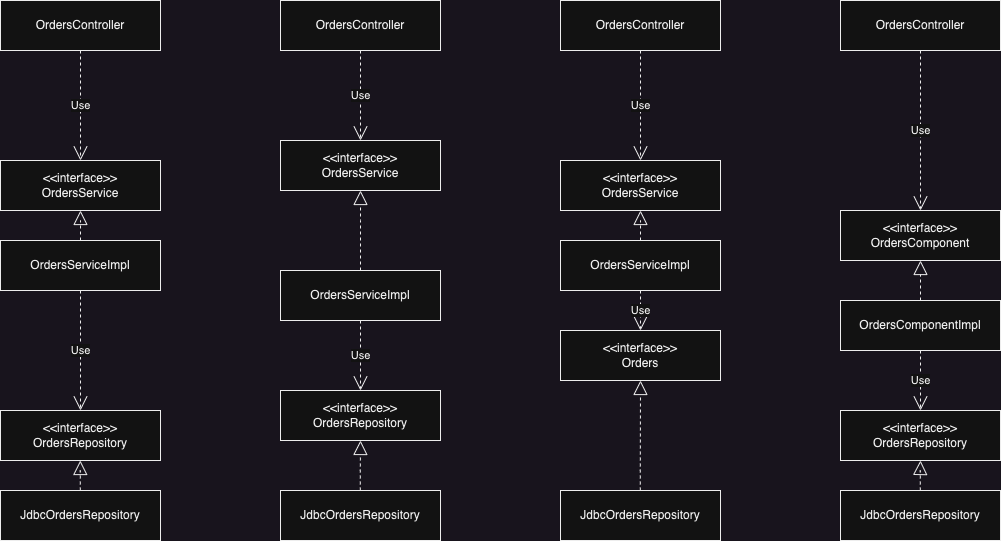

The diagram above was exported from draw.io. Its source (the exported page's mxGraphModel, read from the mxfile embedded in the PNG):
<mxGraphModel dx="1434" dy="824" grid="1" gridSize="10" guides="1" tooltips="1" connect="1" arrows="1" fold="1" page="1" pageScale="1" pageWidth="827" pageHeight="1169" math="0" shadow="0">
  <root>
    <mxCell id="0" />
    <mxCell id="1" parent="0" />
    <mxCell id="2" value="OrdersController" style="html=1;whiteSpace=wrap;" vertex="1" parent="1">
      <mxGeometry x="80" y="70" width="160" height="50" as="geometry" />
    </mxCell>
    <mxCell id="3" value="&amp;lt;&amp;lt;interface&amp;gt;&amp;gt;&lt;br&gt;OrdersService" style="html=1;whiteSpace=wrap;" vertex="1" parent="1">
      <mxGeometry x="80" y="230" width="160" height="50" as="geometry" />
    </mxCell>
    <mxCell id="4" value="OrdersServiceImpl" style="html=1;whiteSpace=wrap;" vertex="1" parent="1">
      <mxGeometry x="80" y="310" width="160" height="50" as="geometry" />
    </mxCell>
    <mxCell id="5" value="&amp;lt;&amp;lt;interface&amp;gt;&amp;gt;&lt;br&gt;OrdersRepository" style="html=1;whiteSpace=wrap;" vertex="1" parent="1">
      <mxGeometry x="80" y="480" width="160" height="50" as="geometry" />
    </mxCell>
    <mxCell id="6" value="JdbcOrdersRepository" style="html=1;whiteSpace=wrap;" vertex="1" parent="1">
      <mxGeometry x="80" y="560" width="160" height="50" as="geometry" />
    </mxCell>
    <mxCell id="7" value="" style="endArrow=block;dashed=1;endFill=0;endSize=12;html=1;rounded=0;exitX=0.5;exitY=0;exitDx=0;exitDy=0;entryX=0.5;entryY=1;entryDx=0;entryDy=0;" edge="1" source="4" target="3" parent="1">
      <mxGeometry width="160" relative="1" as="geometry">
        <mxPoint x="220" y="400" as="sourcePoint" />
        <mxPoint x="380" y="400" as="targetPoint" />
        <Array as="points">
          <mxPoint x="160" y="290" />
        </Array>
      </mxGeometry>
    </mxCell>
    <mxCell id="8" value="" style="endArrow=block;dashed=1;endFill=0;endSize=12;html=1;rounded=0;exitX=0.5;exitY=0;exitDx=0;exitDy=0;entryX=0.5;entryY=1;entryDx=0;entryDy=0;" edge="1" parent="1">
      <mxGeometry width="160" relative="1" as="geometry">
        <mxPoint x="159.8" y="560" as="sourcePoint" />
        <mxPoint x="159.8" y="530" as="targetPoint" />
        <Array as="points">
          <mxPoint x="159.8" y="540" />
        </Array>
      </mxGeometry>
    </mxCell>
    <mxCell id="9" value="Use" style="endArrow=open;endSize=12;dashed=1;html=1;rounded=0;exitX=0.5;exitY=1;exitDx=0;exitDy=0;entryX=0.5;entryY=0;entryDx=0;entryDy=0;" edge="1" source="4" target="5" parent="1">
      <mxGeometry width="160" relative="1" as="geometry">
        <mxPoint x="290" y="350" as="sourcePoint" />
        <mxPoint x="450" y="350" as="targetPoint" />
      </mxGeometry>
    </mxCell>
    <mxCell id="10" value="Use" style="endArrow=open;endSize=12;dashed=1;html=1;rounded=0;exitX=0.5;exitY=1;exitDx=0;exitDy=0;entryX=0.5;entryY=0;entryDx=0;entryDy=0;" edge="1" source="2" target="3" parent="1">
      <mxGeometry width="160" relative="1" as="geometry">
        <mxPoint x="170" y="370" as="sourcePoint" />
        <mxPoint x="170" y="490" as="targetPoint" />
      </mxGeometry>
    </mxCell>
    <mxCell id="11" value="OrdersController" style="html=1;whiteSpace=wrap;" vertex="1" parent="1">
      <mxGeometry x="360" y="70" width="160" height="50" as="geometry" />
    </mxCell>
    <mxCell id="12" value="&amp;lt;&amp;lt;interface&amp;gt;&amp;gt;&lt;br&gt;OrdersService" style="html=1;whiteSpace=wrap;" vertex="1" parent="1">
      <mxGeometry x="360" y="210" width="160" height="50" as="geometry" />
    </mxCell>
    <mxCell id="13" value="OrdersServiceImpl" style="html=1;whiteSpace=wrap;" vertex="1" parent="1">
      <mxGeometry x="360" y="340" width="160" height="50" as="geometry" />
    </mxCell>
    <mxCell id="14" value="&amp;lt;&amp;lt;interface&amp;gt;&amp;gt;&lt;br&gt;OrdersRepository" style="html=1;whiteSpace=wrap;" vertex="1" parent="1">
      <mxGeometry x="360" y="460" width="160" height="50" as="geometry" />
    </mxCell>
    <mxCell id="15" value="JdbcOrdersRepository" style="html=1;whiteSpace=wrap;" vertex="1" parent="1">
      <mxGeometry x="360" y="560" width="160" height="50" as="geometry" />
    </mxCell>
    <mxCell id="16" value="" style="endArrow=block;dashed=1;endFill=0;endSize=12;html=1;rounded=0;exitX=0.5;exitY=0;exitDx=0;exitDy=0;entryX=0.5;entryY=1;entryDx=0;entryDy=0;" edge="1" source="13" target="12" parent="1">
      <mxGeometry width="160" relative="1" as="geometry">
        <mxPoint x="500" y="400" as="sourcePoint" />
        <mxPoint x="660" y="400" as="targetPoint" />
        <Array as="points">
          <mxPoint x="440" y="290" />
        </Array>
      </mxGeometry>
    </mxCell>
    <mxCell id="17" value="" style="endArrow=block;dashed=1;endFill=0;endSize=12;html=1;rounded=0;exitX=0.5;exitY=0;exitDx=0;exitDy=0;entryX=0.5;entryY=1;entryDx=0;entryDy=0;" edge="1" target="14" parent="1">
      <mxGeometry width="160" relative="1" as="geometry">
        <mxPoint x="439.79999999999995" y="560" as="sourcePoint" />
        <mxPoint x="439.79999999999995" y="530" as="targetPoint" />
        <Array as="points">
          <mxPoint x="439.79999999999995" y="540" />
        </Array>
      </mxGeometry>
    </mxCell>
    <mxCell id="18" value="Use" style="endArrow=open;endSize=12;dashed=1;html=1;rounded=0;exitX=0.5;exitY=1;exitDx=0;exitDy=0;entryX=0.5;entryY=0;entryDx=0;entryDy=0;" edge="1" source="13" target="14" parent="1">
      <mxGeometry width="160" relative="1" as="geometry">
        <mxPoint x="570" y="350" as="sourcePoint" />
        <mxPoint x="730" y="350" as="targetPoint" />
      </mxGeometry>
    </mxCell>
    <mxCell id="19" value="Use" style="endArrow=open;endSize=12;dashed=1;html=1;rounded=0;exitX=0.5;exitY=1;exitDx=0;exitDy=0;entryX=0.5;entryY=0;entryDx=0;entryDy=0;" edge="1" source="11" target="12" parent="1">
      <mxGeometry width="160" relative="1" as="geometry">
        <mxPoint x="450" y="370" as="sourcePoint" />
        <mxPoint x="450" y="490" as="targetPoint" />
      </mxGeometry>
    </mxCell>
    <mxCell id="20" value="OrdersController" style="html=1;whiteSpace=wrap;" vertex="1" parent="1">
      <mxGeometry x="640" y="70" width="160" height="50" as="geometry" />
    </mxCell>
    <mxCell id="21" value="&amp;lt;&amp;lt;interface&amp;gt;&amp;gt;&lt;br&gt;OrdersService" style="html=1;whiteSpace=wrap;" vertex="1" parent="1">
      <mxGeometry x="640" y="230" width="160" height="50" as="geometry" />
    </mxCell>
    <mxCell id="22" value="OrdersServiceImpl" style="html=1;whiteSpace=wrap;" vertex="1" parent="1">
      <mxGeometry x="640" y="310" width="160" height="50" as="geometry" />
    </mxCell>
    <mxCell id="23" value="&amp;lt;&amp;lt;interface&amp;gt;&amp;gt;&lt;br&gt;Orders" style="html=1;whiteSpace=wrap;" vertex="1" parent="1">
      <mxGeometry x="640" y="400" width="160" height="50" as="geometry" />
    </mxCell>
    <mxCell id="24" value="JdbcOrdersRepository" style="html=1;whiteSpace=wrap;" vertex="1" parent="1">
      <mxGeometry x="640" y="560" width="160" height="50" as="geometry" />
    </mxCell>
    <mxCell id="25" value="" style="endArrow=block;dashed=1;endFill=0;endSize=12;html=1;rounded=0;exitX=0.5;exitY=0;exitDx=0;exitDy=0;entryX=0.5;entryY=1;entryDx=0;entryDy=0;" edge="1" source="22" target="21" parent="1">
      <mxGeometry width="160" relative="1" as="geometry">
        <mxPoint x="780" y="400" as="sourcePoint" />
        <mxPoint x="940" y="400" as="targetPoint" />
        <Array as="points">
          <mxPoint x="720" y="290" />
        </Array>
      </mxGeometry>
    </mxCell>
    <mxCell id="26" value="" style="endArrow=block;dashed=1;endFill=0;endSize=12;html=1;rounded=0;exitX=0.5;exitY=0;exitDx=0;exitDy=0;entryX=0.5;entryY=1;entryDx=0;entryDy=0;" edge="1" target="23" parent="1">
      <mxGeometry width="160" relative="1" as="geometry">
        <mxPoint x="719.8" y="560" as="sourcePoint" />
        <mxPoint x="719.8" y="530" as="targetPoint" />
        <Array as="points">
          <mxPoint x="719.8" y="540" />
        </Array>
      </mxGeometry>
    </mxCell>
    <mxCell id="27" value="Use" style="endArrow=open;endSize=12;dashed=1;html=1;rounded=0;exitX=0.5;exitY=1;exitDx=0;exitDy=0;entryX=0.5;entryY=0;entryDx=0;entryDy=0;" edge="1" source="22" target="23" parent="1">
      <mxGeometry width="160" relative="1" as="geometry">
        <mxPoint x="850" y="350" as="sourcePoint" />
        <mxPoint x="1010" y="350" as="targetPoint" />
      </mxGeometry>
    </mxCell>
    <mxCell id="28" value="Use" style="endArrow=open;endSize=12;dashed=1;html=1;rounded=0;exitX=0.5;exitY=1;exitDx=0;exitDy=0;entryX=0.5;entryY=0;entryDx=0;entryDy=0;" edge="1" source="20" target="21" parent="1">
      <mxGeometry width="160" relative="1" as="geometry">
        <mxPoint x="730" y="370" as="sourcePoint" />
        <mxPoint x="730" y="490" as="targetPoint" />
      </mxGeometry>
    </mxCell>
    <mxCell id="29" value="OrdersController" style="html=1;whiteSpace=wrap;" vertex="1" parent="1">
      <mxGeometry x="920" y="70" width="160" height="50" as="geometry" />
    </mxCell>
    <mxCell id="30" value="&amp;lt;&amp;lt;interface&amp;gt;&amp;gt;&lt;br&gt;OrdersComponent" style="html=1;whiteSpace=wrap;" vertex="1" parent="1">
      <mxGeometry x="920" y="280" width="160" height="50" as="geometry" />
    </mxCell>
    <mxCell id="31" value="OrdersComponentImpl" style="html=1;whiteSpace=wrap;" vertex="1" parent="1">
      <mxGeometry x="920" y="370" width="160" height="50" as="geometry" />
    </mxCell>
    <mxCell id="32" value="&amp;lt;&amp;lt;interface&amp;gt;&amp;gt;&lt;br&gt;OrdersRepository" style="html=1;whiteSpace=wrap;" vertex="1" parent="1">
      <mxGeometry x="920" y="480" width="160" height="50" as="geometry" />
    </mxCell>
    <mxCell id="33" value="JdbcOrdersRepository" style="html=1;whiteSpace=wrap;" vertex="1" parent="1">
      <mxGeometry x="920" y="560" width="160" height="50" as="geometry" />
    </mxCell>
    <mxCell id="34" value="" style="endArrow=block;dashed=1;endFill=0;endSize=12;html=1;rounded=0;exitX=0.5;exitY=0;exitDx=0;exitDy=0;entryX=0.5;entryY=1;entryDx=0;entryDy=0;" edge="1" source="31" target="30" parent="1">
      <mxGeometry width="160" relative="1" as="geometry">
        <mxPoint x="1060" y="400" as="sourcePoint" />
        <mxPoint x="1220" y="400" as="targetPoint" />
        <Array as="points" />
      </mxGeometry>
    </mxCell>
    <mxCell id="35" value="" style="endArrow=block;dashed=1;endFill=0;endSize=12;html=1;rounded=0;exitX=0.5;exitY=0;exitDx=0;exitDy=0;entryX=0.5;entryY=1;entryDx=0;entryDy=0;" edge="1" target="32" parent="1">
      <mxGeometry width="160" relative="1" as="geometry">
        <mxPoint x="999.8" y="560" as="sourcePoint" />
        <mxPoint x="999.8" y="530" as="targetPoint" />
        <Array as="points">
          <mxPoint x="999.8" y="540" />
        </Array>
      </mxGeometry>
    </mxCell>
    <mxCell id="36" value="Use" style="endArrow=open;endSize=12;dashed=1;html=1;rounded=0;exitX=0.5;exitY=1;exitDx=0;exitDy=0;entryX=0.5;entryY=0;entryDx=0;entryDy=0;" edge="1" source="31" target="32" parent="1">
      <mxGeometry width="160" relative="1" as="geometry">
        <mxPoint x="1130" y="350" as="sourcePoint" />
        <mxPoint x="1290" y="350" as="targetPoint" />
      </mxGeometry>
    </mxCell>
    <mxCell id="37" value="Use" style="endArrow=open;endSize=12;dashed=1;html=1;rounded=0;exitX=0.5;exitY=1;exitDx=0;exitDy=0;entryX=0.5;entryY=0;entryDx=0;entryDy=0;" edge="1" source="29" target="30" parent="1">
      <mxGeometry width="160" relative="1" as="geometry">
        <mxPoint x="1010" y="370" as="sourcePoint" />
        <mxPoint x="1010" y="490" as="targetPoint" />
      </mxGeometry>
    </mxCell>
  </root>
</mxGraphModel>